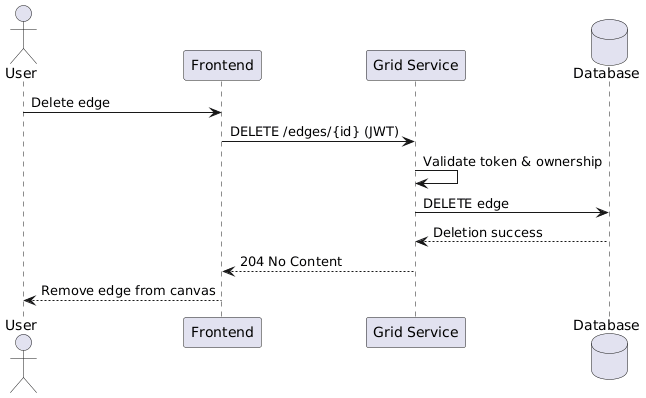

The diagram above was rendered by PlantUML. Its source (embedded in the PNG):
@startuml
actor User
participant "Frontend" as FE
participant "Grid Service" as GS
database "Database" as DB

User -> FE : Delete edge
FE -> GS : DELETE /edges/{id} (JWT)
GS -> GS : Validate token & ownership
GS -> DB : DELETE edge
DB --> GS : Deletion success
GS --> FE : 204 No Content
FE --> User : Remove edge from canvas
@enduml